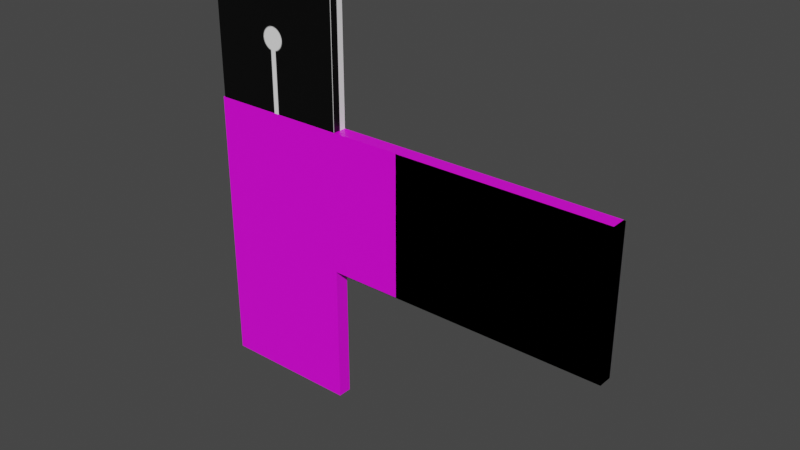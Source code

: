 # Source: DemoPlanks.blend  (saved by Blender 2.80.74; exported with 4.5.12 LTS)
import bpy
from mathutils import Matrix  # noqa: F401  (used for matrix-valued properties, if any)

bpy.ops.wm.read_factory_settings(use_empty=True)
scene = bpy.context.scene
scene.name = 'Scene'

# ---- collections
col_collection = bpy.data.collections.new('Collection'); scene.collection.children.link(col_collection)

# ---- images (referenced by path relative to the original .blend; pixels are not part of the script)
import os
ASSET_DIR = os.environ.get("B2B_ASSET_DIR", "")  # directory of the original .blend (textures are referenced by path, not embedded)
HERE = os.path.dirname(os.path.abspath(__file__))  # packed textures are extracted next to this script under _unpacked/

def load_image(name, relpath, width, height, colorspace="sRGB"):
    """Load a texture the original file referenced (path relative to the .blend, or extracted next to this script)."""
    p = next((c for c in (os.path.join(HERE, relpath), os.path.join(ASSET_DIR, relpath)) if relpath and os.path.exists(c)), "")
    if p:
        img = bpy.data.images.load(p, check_existing=True)
        img.name = name
    else:  # same state as the original file: an image datablock whose file is absent (Cycles renders it pink)
        img = bpy.data.images.new(name, width, height)
        img.source = "FILE"
        img.filepath = "//" + (relpath or name)
    img.colorspace_settings.name = colorspace
    return img
img_2x1_png = load_image('2x1.png', '_unpacked/2x1.9a42a087.png', 300, 300, 'sRGB')
img_3x1_png = load_image('3x1.png', '_unpacked/3x1.603cce40.png', 450, 300, 'sRGB')
img_3x2_up_png = load_image('3x2 Up.png', '_unpacked/3x2_Up.9e276bd3.png', 450, 600, 'sRGB')
img_3x2_down_png = load_image('3x2 Down.png', '3x2 Down.png', 1024, 1024, 'sRGB')

# ---- materials (node trees are filled in below, after node groups)
mat_2x1 = bpy.data.materials.new('2x1')
mat_2x1.alpha_threshold = 0.0
mat_2x1.use_transparent_shadow = False
mat_2x1.line_color = (0.0, 0.0, 0.0, 1.0)
mat_3x1 = bpy.data.materials.new('3x1')
mat_3x1.alpha_threshold = 0.0
mat_3x1.use_transparent_shadow = False
mat_3x1.line_color = (0.0, 0.0, 0.0, 1.0)
mat_3x2_up = bpy.data.materials.new('3x2_up')
mat_3x2_up.alpha_threshold = 0.0
mat_3x2_up.use_transparent_shadow = False
mat_3x2_up.line_color = (0.0, 0.0, 0.0, 1.0)
mat_3x2_down = bpy.data.materials.new('3x2_down')
mat_3x2_down.alpha_threshold = 0.0
mat_3x2_down.use_transparent_shadow = False
mat_3x2_down.line_color = (0.0, 0.0, 0.0, 1.0)

# ---- material node trees
mat_2x1.use_nodes = True; mat_2x1.node_tree.nodes.clear()
_N = mat_2x1.node_tree.nodes; _L = mat_2x1.node_tree.links
n0 = _N.new('ShaderNodeOutputMaterial'); n0.name = 'Material Output'; n0.location = (300, 300)
n1 = _N.new('ShaderNodeBsdfPrincipled'); n1.name = 'Principled BSDF'; n1.location = (10, 300)
n1.distribution = 'GGX'
n1.subsurface_method = 'BURLEY'
n1.inputs[2].default_value = 0.4
n1.inputs[3].default_value = 1.45
n1.inputs[27].default_value = (0.0, 0.0, 0.0, 1.0)
n1.inputs[28].default_value = 1.0
n2 = _N.new('ShaderNodeTexImage'); n2.name = 'Image Texture'; n2.location = (-280, 275)
n2.image = img_2x1_png
_L.new(n1.outputs[0], n0.inputs[0])
_L.new(n2.outputs[0], n1.inputs[0])
n0.is_active_output = True
mat_3x1.use_nodes = True; mat_3x1.node_tree.nodes.clear()
_N = mat_3x1.node_tree.nodes; _L = mat_3x1.node_tree.links
n0 = _N.new('ShaderNodeOutputMaterial'); n0.name = 'Material Output'; n0.location = (300, 300)
n1 = _N.new('ShaderNodeBsdfPrincipled'); n1.name = 'Principled BSDF'; n1.location = (10, 300)
n1.distribution = 'GGX'
n1.subsurface_method = 'BURLEY'
n1.inputs[2].default_value = 0.4
n1.inputs[3].default_value = 1.45
n1.inputs[27].default_value = (0.0, 0.0, 0.0, 1.0)
n1.inputs[28].default_value = 1.0
n2 = _N.new('ShaderNodeTexImage'); n2.name = 'Image Texture'; n2.location = (-280, 275)
n2.image = img_3x1_png
_L.new(n1.outputs[0], n0.inputs[0])
_L.new(n2.outputs[0], n1.inputs[0])
n0.is_active_output = True
mat_3x2_up.use_nodes = True; mat_3x2_up.node_tree.nodes.clear()
_N = mat_3x2_up.node_tree.nodes; _L = mat_3x2_up.node_tree.links
n0 = _N.new('ShaderNodeOutputMaterial'); n0.name = 'Material Output'; n0.location = (300, 300)
n1 = _N.new('ShaderNodeBsdfPrincipled'); n1.name = 'Principled BSDF'; n1.location = (10, 300)
n1.distribution = 'GGX'
n1.subsurface_method = 'BURLEY'
n1.inputs[2].default_value = 0.4
n1.inputs[3].default_value = 1.45
n1.inputs[27].default_value = (0.0, 0.0, 0.0, 1.0)
n1.inputs[28].default_value = 1.0
n2 = _N.new('ShaderNodeTexImage'); n2.name = 'Image Texture'; n2.location = (-280, 275)
n2.image = img_3x2_up_png
_L.new(n1.outputs[0], n0.inputs[0])
_L.new(n2.outputs[0], n1.inputs[0])
n0.is_active_output = True
mat_3x2_down.use_nodes = True; mat_3x2_down.node_tree.nodes.clear()
_N = mat_3x2_down.node_tree.nodes; _L = mat_3x2_down.node_tree.links
n0 = _N.new('ShaderNodeOutputMaterial'); n0.name = 'Material Output'; n0.location = (300, 300)
n1 = _N.new('ShaderNodeBsdfPrincipled'); n1.name = 'Principled BSDF'; n1.location = (10, 300)
n1.distribution = 'GGX'
n1.subsurface_method = 'BURLEY'
n1.inputs[2].default_value = 0.4
n1.inputs[3].default_value = 1.45
n1.inputs[27].default_value = (0.0, 0.0, 0.0, 1.0)
n1.inputs[28].default_value = 1.0
n2 = _N.new('ShaderNodeTexImage'); n2.name = 'Image Texture'; n2.location = (-280, 275)
n2.image = img_3x2_down_png
_L.new(n1.outputs[0], n0.inputs[0])
_L.new(n2.outputs[0], n1.inputs[0])
n0.is_active_output = True

# ---- world
world_world = bpy.data.worlds.new('World'); scene.world = world_world
world_world.use_nodes = True; world_world.node_tree.nodes.clear()
_N = world_world.node_tree.nodes; _L = world_world.node_tree.links
n0 = _N.new('ShaderNodeOutputWorld'); n0.name = 'World Output'; n0.location = (300, 300)
n1 = _N.new('ShaderNodeBackground'); n1.name = 'Background'; n1.location = (10, 300)
n1.inputs[0].default_value = (0.05088, 0.05088, 0.05088, 1.0)
_L.new(n1.outputs[0], n0.inputs[0])
n0.is_active_output = True
world_world.color = (0.05088, 0.05088, 0.05088)
world_world.use_sun_shadow = False
world_world.sun_shadow_jitter_overblur = 0.0

# ---- meshes
me_cube = bpy.data.meshes.new('Cube')
me_cube.from_pydata([(-2.0, 0.1, -1.0), (-2.0, -0.1, -1.0), (2.0, 0.1, -1.0), (2.0, -0.1, -1.0), (-2.0, 0.1, 1.0), (-2.0, -0.1, 1.0), (2.0, 0.1, 1.0), (2.0, -0.1, 1.0)], [], [(0, 4, 6, 2), (3, 2, 6, 7), (7, 6, 4, 5), (5, 1, 3, 7), (1, 0, 2, 3), (5, 4, 0, 1)])
_uv = me_cube.uv_layers.new(name='UVMap')
_uv.uv.foreach_set('vector', [0.994, 0.4988, 0.994, 0.9945, 0.002625, 0.9945, 0.002625, 0.4988, 0.9027, 0.4766, 0.9027, 0.5201, 0.4679, 0.5201, 0.4679, 0.4766, 0.9348, 0.4766, 0.9348, 0.5201, 0.06522, 0.5201, 0.06522, 0.4766, 0.994, 0.0009581, 0.994, 0.4967, 0.002625, 0.4967, 0.002625, 0.0009584, 0.9331, 0.4766, 0.9331, 0.5201, 0.06355, 0.5201, 0.06355, 0.4766, 0.4679, 0.4766, 0.4679, 0.5201, 0.03313, 0.5201, 0.03313, 0.4766])
me_cube.materials.append(mat_2x1)
me_cube.use_remesh_preserve_volume = False
me_cube.use_remesh_preserve_attributes = False
me_cube.use_mirror_vertex_groups = False
me_cube.update()
me_cube_001 = bpy.data.meshes.new('Cube.001')
me_cube_001.from_pydata([(-3.0, 0.1, -1.0), (-3.0, -0.1, -1.0), (3.0, 0.1, -1.0), (3.0, -0.1, -1.0), (-3.0, 0.1, 1.0), (-3.0, -0.1, 1.0), (3.0, 0.1, 1.0), (3.0, -0.1, 1.0)], [], [(0, 4, 6, 2), (3, 2, 6, 7), (7, 6, 4, 5), (5, 1, 3, 7), (1, 0, 2, 3), (5, 4, 0, 1)])
_uv = me_cube_001.uv_layers.new(name='UVMap')
_uv.uv.foreach_set('vector', [0.994, 0.4988, 0.994, 0.9945, 0.002625, 0.9945, 0.002625, 0.4988, 0.9027, 0.4766, 0.9027, 0.5201, 0.4679, 0.5201, 0.4679, 0.4766, 0.9348, 0.4766, 0.9348, 0.5201, 0.06522, 0.5201, 0.06522, 0.4766, 0.994, 0.0009581, 0.994, 0.4967, 0.002625, 0.4967, 0.002625, 0.0009584, 0.9331, 0.4766, 0.9331, 0.5201, 0.06355, 0.5201, 0.06355, 0.4766, 0.4679, 0.4766, 0.4679, 0.5201, 0.03313, 0.5201, 0.03313, 0.4766])
me_cube_001.materials.append(mat_3x1)
me_cube_001.use_remesh_preserve_volume = False
me_cube_001.use_remesh_preserve_attributes = False
me_cube_001.use_mirror_vertex_groups = False
me_cube_001.update()
me_cube_002 = bpy.data.meshes.new('Cube.002')
me_cube_002.from_pydata([(-3.0, 0.1, -1.0), (-3.0, -0.1, -1.0), (3.0, 0.1, -1.0), (3.0, -0.1, -1.0), (-3.0, 0.1, 1.0), (-3.0, -0.1, 1.0), (3.0, 0.1, 1.0), (3.0, -0.1, 1.0), (-1.0, -0.1, 1.0), (1.0, -0.1, 1.0), (-1.0, 0.1, -1.0), (1.0, 0.1, -1.0), (1.0, 0.1, 1.0), (-1.0, 0.1, 1.0), (1.0, -0.1, -1.0), (-1.0, -0.1, -1.0), (-3.0, 0.1, 3.0), (-3.0, -0.1, 3.0), (-1.0, 0.1, 3.0), (-1.0, -0.1, 3.0)], [], [(3, 2, 6, 7), (4, 5, 17, 16), (14, 11, 2, 3), (5, 4, 0, 1), (1, 0, 10, 15), (15, 10, 11, 14), (7, 6, 12, 9), (9, 12, 13, 8), (19, 18, 16, 17), (8, 13, 18, 19), (12, 6, 2, 11, 10, 0, 4, 16, 18, 13), (14, 3, 7, 9, 8, 19, 17, 5, 1, 15)])
_uv = me_cube_002.uv_layers.new(name='UVMap')
_uv.uv.foreach_set('vector', [0.9027, 0.4766, 0.9027, 0.5201, 0.4679, 0.5201, 0.4679, 0.4766, 0.4679, 0.5201, 0.4679, 0.4766, 0.4679, 0.4766, 0.4679, 0.5201, 0.3534, 0.4766, 0.3534, 0.5201, 0.06355, 0.5201, 0.06355, 0.4766, 0.4679, 0.4766, 0.4679, 0.5201, 0.03313, 0.5201, 0.03313, 0.4766, 0.9331, 0.4766, 0.9331, 0.5201, 0.6433, 0.5201, 0.6433, 0.4766, 0.6433, 0.4766, 0.6433, 0.5201, 0.3534, 0.5201, 0.3534, 0.4766, 0.9348, 0.4766, 0.9348, 0.5201, 0.6449, 0.5201, 0.6449, 0.4766, 0.6449, 0.4766, 0.6449, 0.5201, 0.3551, 0.5201, 0.3551, 0.4766, 0.3551, 0.4766, 0.3551, 0.5201, 0.06522, 0.5201, 0.06522, 0.4766, 0.3551, 0.4766, 0.3551, 0.5201, 0.3551, 0.5201, 0.3551, 0.4766, 0.3337, 0.7487, 0.002138, 0.7487, 0.002138, 0.5001, 0.3337, 0.5001, 0.6652, 0.5001, 0.9967, 0.5001, 0.9967, 0.7487, 0.9967, 0.9974, 0.6652, 0.9974, 0.6652, 0.7487, 0.3337, 0.4999, 0.002138, 0.4999, 0.002138, 0.2513, 0.3337, 0.2513, 0.6652, 0.2513, 0.6652, 0.002626, 0.9967, 0.002626, 0.9967, 0.2513, 0.9967, 0.4999, 0.6652, 0.4999])
me_cube_002.materials.append(mat_3x2_up)
me_cube_002.use_remesh_preserve_volume = False
me_cube_002.use_remesh_preserve_attributes = False
me_cube_002.use_mirror_vertex_groups = False
me_cube_002.update()
me_cube_003 = bpy.data.meshes.new('Cube.003')
me_cube_003.from_pydata([(3.029, 0.1, 1.005), (3.029, -0.1, 1.005), (-2.971, 0.1, 1.005), (-2.971, -0.1, 1.005), (3.029, 0.1, -0.9945), (3.029, -0.1, -0.9945), (-2.971, 0.1, -0.9945), (-2.971, -0.1, -0.9945), (1.029, -0.1, -0.9945), (-0.9706, -0.1, -0.9945), (1.029, 0.1, 1.005), (-0.9706, 0.1, 1.005), (-0.9706, 0.1, -0.9945), (1.029, 0.1, -0.9945), (-0.9706, -0.1, 1.005), (1.029, -0.1, 1.005), (3.029, 0.1, -2.995), (3.029, -0.1, -2.995), (1.029, 0.1, -2.995), (1.029, -0.1, -2.995)], [], [(3, 2, 6, 7), (4, 5, 17, 16), (14, 11, 2, 3), (5, 4, 0, 1), (1, 0, 10, 15), (15, 10, 11, 14), (7, 6, 12, 9), (9, 12, 13, 8), (19, 18, 16, 17), (8, 13, 18, 19), (12, 6, 2, 11, 10, 0, 4, 16, 18, 13), (14, 3, 7, 9, 8, 19, 17, 5, 1, 15)])
_uv = me_cube_003.uv_layers.new(name='UVMap')
_uv.uv.foreach_set('vector', [0.7557, 0.5025, 0.7557, 0.4956, 0.6863, 0.4956, 0.6863, 0.5025, 0.3584, 0.2387, 0.3584, 0.2599, 0.07534, 0.2599, 0.07534, 0.2387, 0.231, 0.264, 0.231, 0.2333, 0.02601, 0.2333, 0.02601, 0.264, 0.3584, 0.2599, 0.3584, 0.2387, 0.6414, 0.2387, 0.6414, 0.2599, 0.6409, 0.264, 0.6409, 0.2333, 0.4359, 0.2333, 0.4359, 0.264, 0.4359, 0.264, 0.4359, 0.2333, 0.231, 0.2333, 0.231, 0.264, 0.9167, 0.5073, 0.9167, 0.4912, 0.8093, 0.4912, 0.8093, 0.5073, 0.8093, 0.5073, 0.8093, 0.4912, 0.7019, 0.4912, 0.7019, 0.5073, 0.4715, 0.2707, 0.4715, 0.2273, 0.1816, 0.2273, 0.1816, 0.2707, 0.7019, 0.5073, 0.7019, 0.4912, 0.7019, 0.4912, 0.7019, 0.5073, 0.3337, 0.2513, 0.002138, 0.2513, 0.002138, 0.002626, 0.3337, 0.002626, 0.6652, 0.002626, 0.9967, 0.002626, 0.9967, 0.2513, 0.9967, 0.4999, 0.6652, 0.4999, 0.6652, 0.2513, 0.3337, 0.9974, 0.002138, 0.9974, 0.002138, 0.7487, 0.3337, 0.7487, 0.6652, 0.7487, 0.6652, 0.5001, 0.9967, 0.5001, 0.9967, 0.7487, 0.9967, 0.9974, 0.6652, 0.9974])
me_cube_003.materials.append(mat_3x2_down)
me_cube_003.use_remesh_preserve_volume = False
me_cube_003.use_remesh_preserve_attributes = False
me_cube_003.use_mirror_vertex_groups = False
me_cube_003.update()

# ---- objects
ob_2x1 = bpy.data.objects.new('2x1', me_cube)
ob_3x1 = bpy.data.objects.new('3x1', me_cube_001)
ob_3x2_up = bpy.data.objects.new('3x2_up', me_cube_002)
ob_3x2_down = bpy.data.objects.new('3x2_down', me_cube_003)

# ---- transforms, parenting, visibility, modifiers, constraints
ob_2x1.location = (0.0, 0.0, 0.0)
ob_2x1.lock_rotations_4d = False
ob_2x1.empty_display_type = 'ARROWS'
ob_2x1.lineart.crease_threshold = 0.0
ob_3x1.location = (0.0, 0.0, 0.0)
ob_3x1.lock_rotations_4d = False
ob_3x1.empty_display_type = 'ARROWS'
ob_3x1.lineart.crease_threshold = 0.0
ob_3x2_up.location = (0.0, 0.0, 0.0)
ob_3x2_up.lock_rotations_4d = False
ob_3x2_up.empty_display_type = 'ARROWS'
ob_3x2_up.lineart.crease_threshold = 0.0
ob_3x2_down.location = (0.0, 0.0, 0.0)
ob_3x2_down.rotation_euler = (0.0, -0.0, 3.142)
ob_3x2_down.lock_rotations_4d = False
ob_3x2_down.empty_display_type = 'ARROWS'
ob_3x2_down.lineart.crease_threshold = 0.0

# ---- collection membership
col_collection.objects.link(ob_2x1)
col_collection.objects.link(ob_3x1)
col_collection.objects.link(ob_3x2_up)
col_collection.objects.link(ob_3x2_down)

# ---- scene / render settings (as saved in the file)
scene.frame_start = 1; scene.frame_end = 250; scene.frame_set(90)
scene.render.engine = 'BLENDER_EEVEE_NEXT'
scene.cycles.use_denoising = False
scene.cycles.samples = 128
scene.cycles.sampling_pattern = 'TABULATED_SOBOL'
scene.cycles.use_adaptive_sampling = False
scene.cycles.use_light_tree = False
scene.view_settings.view_transform = 'Filmic'
bpy.context.view_layer.update()

# ---- added for rendering (the .blend has no active camera and no usable light): camera, sun
cam_auto = bpy.data.cameras.new('AutoCamera')
cam_auto.lens = 50.0
cam_auto.sensor_width = 36.0
cam_auto.clip_end = 1000.0
ob_auto_camera = bpy.data.objects.new('AutoCamera', cam_auto)
scene.collection.objects.link(ob_auto_camera)
ob_auto_camera.location = (7.85396, -9.44238, 6.29765)
ob_auto_camera.rotation_euler = (1.09748, -7.21219e-08, 0.694738)
scene.camera = ob_auto_camera
light_auto_sun = bpy.data.lights.new('AutoSun', 'SUN')
light_auto_sun.energy = 3.0
light_auto_sun.angle = 0.0523599
ob_auto_sun = bpy.data.objects.new('AutoSun', light_auto_sun)
scene.collection.objects.link(ob_auto_sun)
ob_auto_sun.rotation_euler = (0.872665, 0.174533, 0.523599)
bpy.context.view_layer.update()
